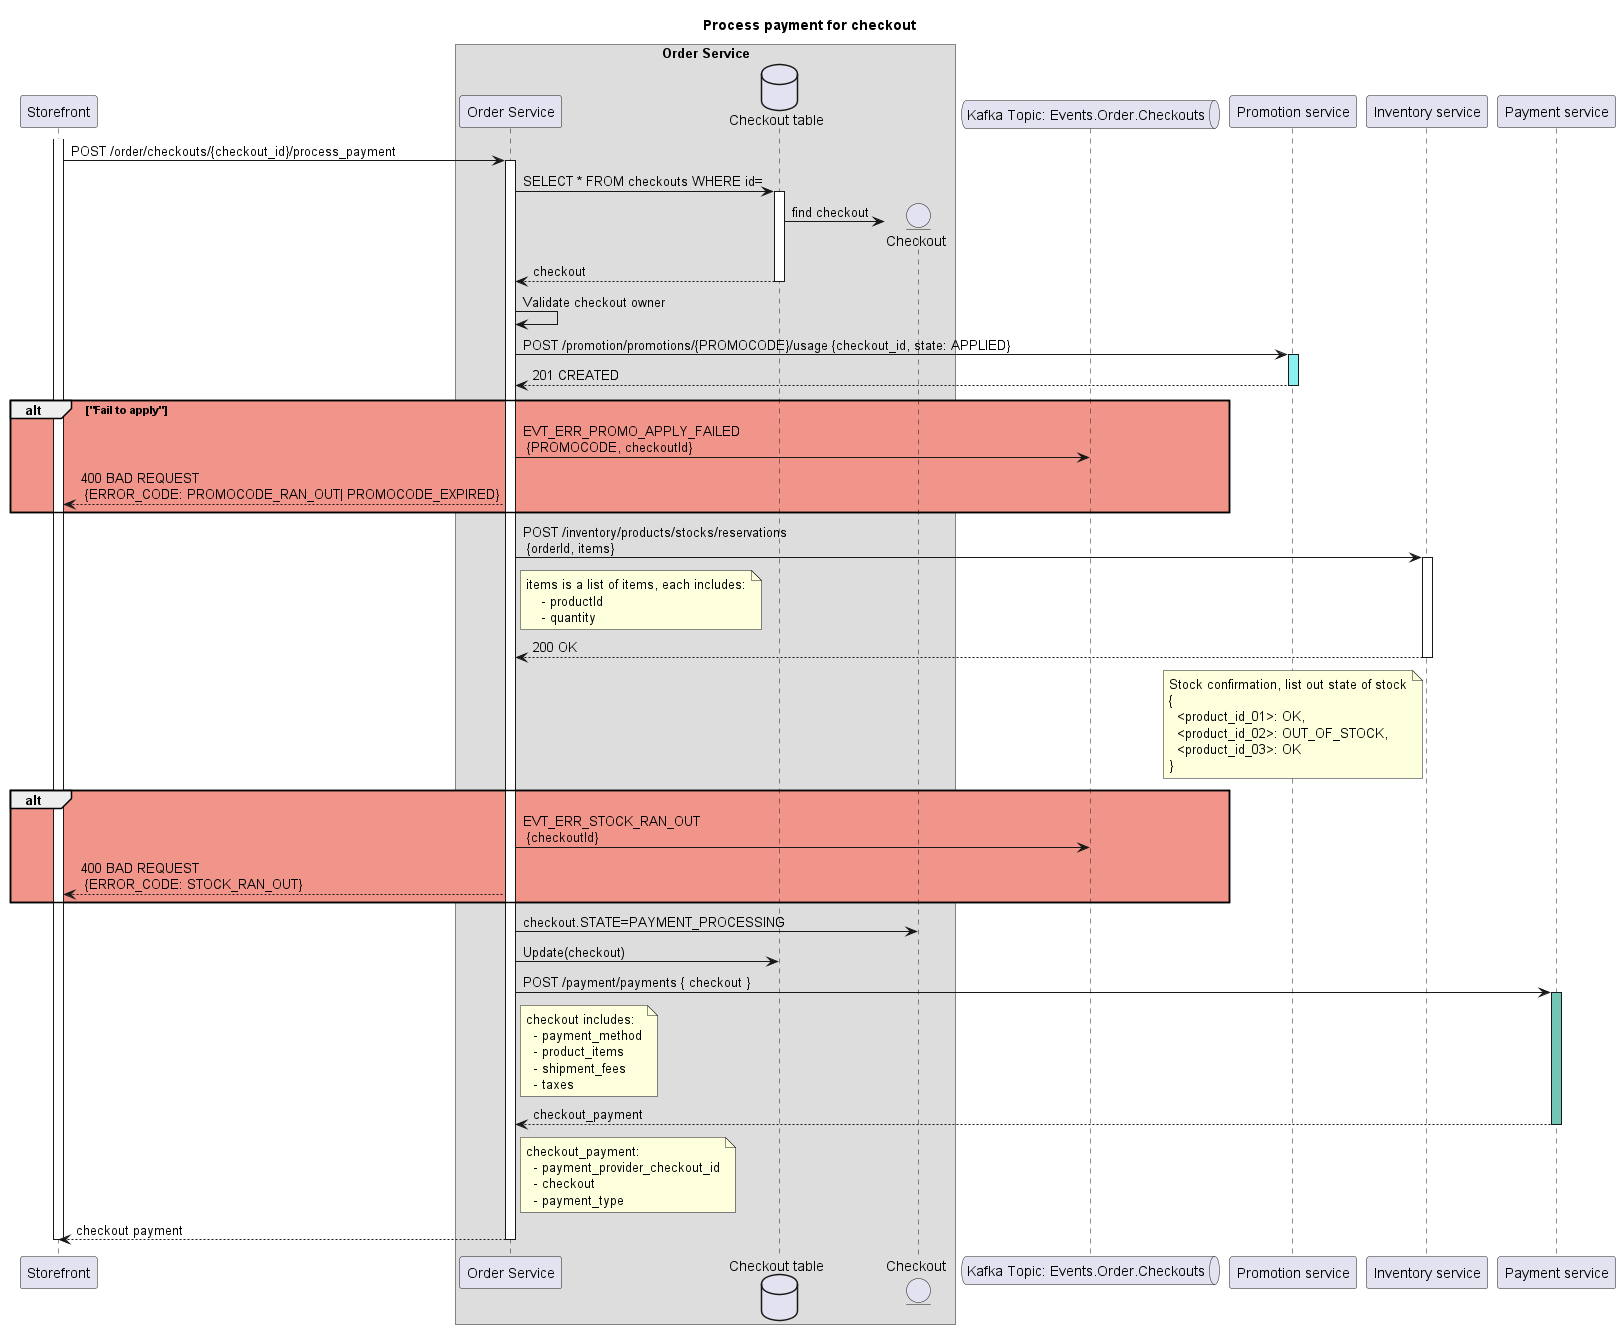

The diagram above was rendered by PlantUML. Its source (embedded in the PNG):
@startuml Process payment for checkout
title "Process payment for checkout"
participant "Storefront" as storefront
box "Order Service"
    participant "Order Service" as order_service
    database "Checkout table" as checkout_db
    entity "Checkout" as checkout
end box
queue "Kafka Topic: Events.Order.Checkouts" as checkout_eq
participant "Promotion service" as promotion_service
participant "Inventory service" as inventory_service
participant "Payment service" as payment_service

activate storefront
storefront -> order_service: POST /order/checkouts/{checkout_id}/process_payment
activate order_service
order_service -> checkout_db: SELECT * FROM checkouts WHERE id=
activate checkout_db
    checkout_db -> checkout**: find checkout
    checkout_db --> order_service: checkout
deactivate checkout_db
order_service -> order_service: Validate checkout owner
order_service -> promotion_service: POST /promotion/promotions/{PROMOCODE}/usage {checkout_id, state: APPLIED}
activate promotion_service #8af1f0
    promotion_service --> order_service: 201 CREATED 
deactivate promotion_service
alt #f1948a "Fail to apply"
    order_service -> checkout_eq: EVT_ERR_PROMO_APPLY_FAILED \n {PROMOCODE, checkoutId}
    order_service --> storefront: 400 BAD REQUEST \n {ERROR_CODE: PROMOCODE_RAN_OUT| PROMOCODE_EXPIRED}
end

order_service -> inventory_service: POST /inventory/products/stocks/reservations \n {orderId, items}
note right of order_service
items is a list of items, each includes:
    - productId
    - quantity
end note
activate inventory_service
order_service <-- inventory_service: 200 OK
deactivate inventory_service
note left of inventory_service
        Stock confirmation, list out state of stock
        {
          <product_id_01>: OK,
          <product_id_02>: OUT_OF_STOCK,
          <product_id_03>: OK
        }
end note
alt #f1948a
    order_service -> checkout_eq: EVT_ERR_STOCK_RAN_OUT \n {checkoutId}
    order_service --> storefront: 400 BAD REQUEST \n {ERROR_CODE: STOCK_RAN_OUT}
end
order_service -> checkout: checkout.STATE=PAYMENT_PROCESSING
order_service -> checkout_db: Update(checkout)
order_service -> payment_service: POST /payment/payments { checkout }
    note right of order_service
      checkout includes:
        - payment_method
        - product_items
        - shipment_fees
        - taxes
    end note 
    activate payment_service #73c6b6 
      order_service <-- payment_service: checkout_payment
      note right of order_service
        checkout_payment:
          - payment_provider_checkout_id
          - checkout
          - payment_type
      end note
    deactivate payment_service
order_service --> storefront: checkout payment
deactivate order_service
deactivate storefront
@enduml